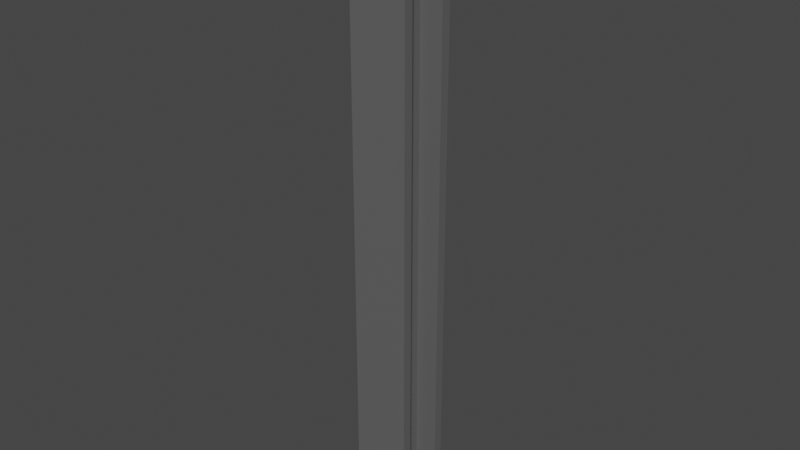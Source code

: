 # Source: standing-steel-beam.blend  (saved by Blender 3.2.14; exported with 4.5.12 LTS)
import bpy
from mathutils import Matrix  # noqa: F401  (used for matrix-valued properties, if any)

bpy.ops.wm.read_factory_settings(use_empty=True)
scene = bpy.context.scene
scene.name = 'Scene'

# ---- collections
col_collection = bpy.data.collections.new('Collection'); scene.collection.children.link(col_collection)

# ---- materials (node trees are filled in below, after node groups)
mat_material_001 = bpy.data.materials.new('Material.001')
mat_material_001.use_transparent_shadow = False

# ---- material node trees
mat_material_001.use_nodes = True; mat_material_001.node_tree.nodes.clear()
_N = mat_material_001.node_tree.nodes; _L = mat_material_001.node_tree.links
n0 = _N.new('ShaderNodeBsdfPrincipled'); n0.name = 'Principled BSDF'; n0.location = (10, 300)
n0.distribution = 'GGX'
n0.subsurface_method = 'RANDOM_WALK_SKIN'
n0.inputs[0].default_value = (0.1193, 0.1193, 0.1193, 1.0)
n0.inputs[3].default_value = 1.45
n0.inputs[27].default_value = (0.0, 0.0, 0.0, 1.0)
n0.inputs[28].default_value = 1.0
n1 = _N.new('ShaderNodeOutputMaterial'); n1.name = 'Material Output'; n1.location = (300, 300)
_L.new(n0.outputs[0], n1.inputs[0])
n1.is_active_output = True

# ---- world
world_world = bpy.data.worlds.new('World'); scene.world = world_world
world_world.use_nodes = True; world_world.node_tree.nodes.clear()
_N = world_world.node_tree.nodes; _L = world_world.node_tree.links
n0 = _N.new('ShaderNodeOutputWorld'); n0.name = 'World Output'; n0.location = (300, 300)
n1 = _N.new('ShaderNodeBackground'); n1.name = 'Background'; n1.location = (10, 300)
n1.inputs[0].default_value = (0.05088, 0.05088, 0.05088, 1.0)
_L.new(n1.outputs[0], n0.inputs[0])
n0.is_active_output = True
world_world.color = (0.05088, 0.05088, 0.05088)
world_world.use_sun_shadow = False
world_world.sun_shadow_jitter_overblur = 0.0

# ---- meshes
me_cube_001 = bpy.data.meshes.new('Cube.001')
me_cube_001.from_pydata([(-0.5, -0.5, -10.5), (-0.5, -0.5, -4.768e-07), (-0.5, 0.5, -10.5), (-0.5, 0.5, -4.768e-07), (0.5, -0.5, -10.5), (0.5, -0.5, -4.768e-07), (0.5, 0.5, -10.5), (0.5, 0.5, -4.768e-07), (0.1, 0.3333, -10.5), (-0.5, -0.3333, -10.5), (0.5, -0.3333, -4.768e-07), (-0.5, -0.3333, -4.768e-07), (0.5, -0.3333, -10.5), (-0.5, 0.3333, -4.768e-07), (0.5, 0.3333, -10.5), (-0.5, 0.3333, -10.5), (0.5, 0.3333, -4.768e-07), (0.1, 0.5, -10.5), (-0.1, 0.5, -10.5), (-0.1, 0.5, -4.768e-07), (0.1, 0.5, -4.768e-07), (-0.1, -0.5, -10.5), (0.1, -0.5, -10.5), (0.1, -0.5, -4.768e-07), (-0.1, -0.5, -4.768e-07), (-0.1, 0.3333, -4.768e-07), (-0.1, -0.3333, -10.5), (-0.1, -0.3333, -4.768e-07), (0.1, -0.3333, -4.768e-07), (0.1, -0.3333, -10.5), (-0.1, 0.3333, -10.5), (0.1, 0.3333, -4.768e-07)], [], [(15, 13, 3, 2), (17, 20, 7, 6), (12, 10, 5, 4), (21, 24, 1, 0), (29, 12, 4, 22), (27, 11, 1, 24), (14, 16, 31, 8), (8, 31, 28, 29), (9, 11, 27, 26), (26, 27, 25, 30), (0, 1, 11, 9), (29, 28, 10, 12), (6, 7, 16, 14), (17, 6, 14, 8), (19, 3, 13, 25), (30, 25, 13, 15), (7, 20, 31, 16), (20, 19, 25, 31), (2, 18, 30, 15), (18, 17, 8, 30), (30, 8, 29, 26), (31, 25, 27, 28), (10, 28, 23, 5), (28, 27, 24, 23), (9, 26, 21, 0), (26, 29, 22, 21), (4, 5, 23, 22), (22, 23, 24, 21), (2, 3, 19, 18), (18, 19, 20, 17)])
_uv = me_cube_001.uv_layers.new(name='UVMap')
_uv.uv.foreach_set('vector', [0.375, 0.2083, 0.625, 0.2083, 0.625, 0.25, 0.375, 0.25, 0.375, 0.4167, 0.625, 0.4167, 0.625, 0.5, 0.375, 0.5, 0.375, 0.7083, 0.625, 0.7083, 0.625, 0.75, 0.375, 0.75, 0.375, 0.9167, 0.625, 0.9167, 0.625, 1.0, 0.375, 1.0, 0.2917, 0.7083, 0.375, 0.7083, 0.375, 0.75, 0.2917, 0.75, 0.7917, 0.7083, 0.875, 0.7083, 0.875, 0.75, 0.7917, 0.75, 0.375, 0.5417, 0.625, 0.5417, 0.625, 0.5833, 0.375, 0.5833, 0.375, 0.5833, 0.625, 0.5833, 0.625, 0.6667, 0.375, 0.6667, 0.375, 0.04167, 0.625, 0.04167, 0.625, 0.08333, 0.375, 0.08333, 0.375, 0.08333, 0.625, 0.08333, 0.625, 0.1667, 0.375, 0.1667, 0.375, 0.0, 0.625, 0.0, 0.625, 0.04167, 0.375, 0.04167, 0.375, 0.6667, 0.625, 0.6667, 0.625, 0.7083, 0.375, 0.7083, 0.375, 0.5, 0.625, 0.5, 0.625, 0.5417, 0.375, 0.5417, 0.2917, 0.5, 0.375, 0.5, 0.375, 0.5417, 0.2917, 0.5417, 0.7917, 0.5, 0.875, 0.5, 0.875, 0.5417, 0.7917, 0.5417, 0.375, 0.1667, 0.625, 0.1667, 0.625, 0.2083, 0.375, 0.2083, 0.625, 0.5, 0.7083, 0.5, 0.7083, 0.5417, 0.625, 0.5417, 0.7083, 0.5, 0.7917, 0.5, 0.7917, 0.5417, 0.7083, 0.5417, 0.125, 0.5, 0.2083, 0.5, 0.2083, 0.5417, 0.125, 0.5417, 0.2083, 0.5, 0.2917, 0.5, 0.2917, 0.5417, 0.2083, 0.5417, 0.2083, 0.5833, 0.2917, 0.5833, 0.2917, 0.6667, 0.2083, 0.6667, 0.7083, 0.5833, 0.7917, 0.5833, 0.7917, 0.6667, 0.7083, 0.6667, 0.625, 0.7083, 0.7083, 0.7083, 0.7083, 0.75, 0.625, 0.75, 0.7083, 0.7083, 0.7917, 0.7083, 0.7917, 0.75, 0.7083, 0.75, 0.125, 0.7083, 0.2083, 0.7083, 0.2083, 0.75, 0.125, 0.75, 0.2083, 0.7083, 0.2917, 0.7083, 0.2917, 0.75, 0.2083, 0.75, 0.375, 0.75, 0.625, 0.75, 0.625, 0.8333, 0.375, 0.8333, 0.375, 0.8333, 0.625, 0.8333, 0.625, 0.9167, 0.375, 0.9167, 0.375, 0.25, 0.625, 0.25, 0.625, 0.3333, 0.375, 0.3333, 0.375, 0.3333, 0.625, 0.3333, 0.625, 0.4167, 0.375, 0.4167])
me_cube_001.materials.append(mat_material_001)
me_cube_001.update()

# ---- objects
ob_cube = bpy.data.objects.new('Cube', me_cube_001)

# ---- transforms, parenting, visibility, modifiers, constraints
ob_cube.location = (0.0, 0.0, 0.0)

# ---- collection membership
col_collection.objects.link(ob_cube)

# ---- scene / render settings (as saved in the file)
scene.frame_start = 1; scene.frame_end = 250; scene.frame_set(1)
scene.render.engine = 'BLENDER_EEVEE_NEXT'
scene.cycles.sampling_pattern = 'TABULATED_SOBOL'
scene.cycles.use_light_tree = False
scene.view_settings.view_transform = 'Filmic'
bpy.context.view_layer.update()

# ---- added for rendering (the .blend has no active camera and no usable light): camera, sun
cam_auto = bpy.data.cameras.new('AutoCamera')
cam_auto.lens = 50.0
cam_auto.sensor_width = 36.0
cam_auto.clip_end = 1000.0
ob_auto_camera = bpy.data.objects.new('AutoCamera', cam_auto)
scene.collection.objects.link(ob_auto_camera)
ob_auto_camera.location = (9.80258, -11.7631, 2.59206)
ob_auto_camera.rotation_euler = (1.09748, -7.21219e-08, 0.694738)
scene.camera = ob_auto_camera
light_auto_sun = bpy.data.lights.new('AutoSun', 'SUN')
light_auto_sun.energy = 3.0
light_auto_sun.angle = 0.0523599
ob_auto_sun = bpy.data.objects.new('AutoSun', light_auto_sun)
scene.collection.objects.link(ob_auto_sun)
ob_auto_sun.rotation_euler = (0.872665, 0.174533, 0.523599)
bpy.context.view_layer.update()
